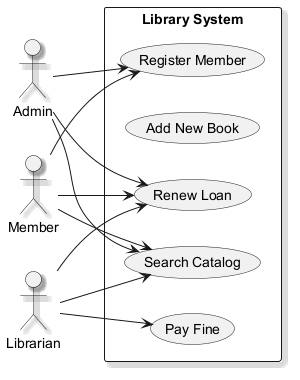

The diagram above was rendered by PlantUML. Its source (embedded in the PNG):
@startuml
skinparam backgroundColor #FFFFFF
skinparam classBackgroundColor #F1F8E9
skinparam classBorderColor #33691E
skinparam shadowing true
left to right direction
actor "Admin" as A
actor "Member" as M
actor "Librarian" as L
rectangle "Library System" {
  usecase "Renew Loan" as UC_RenewLoan
  usecase "Add New Book" as UC_AddNewBook
  usecase "Register Member" as UC_RegisterMember
  usecase "Pay Fine" as UC_PayFine
  usecase "Search Catalog" as UC_SearchCatalog
}
A --> UC_SearchCatalog
A --> UC_RegisterMember
A --> UC_RenewLoan
M --> UC_RenewLoan
M --> UC_SearchCatalog
M --> UC_RegisterMember
L --> UC_RenewLoan
L --> UC_PayFine
L --> UC_SearchCatalog
@enduml